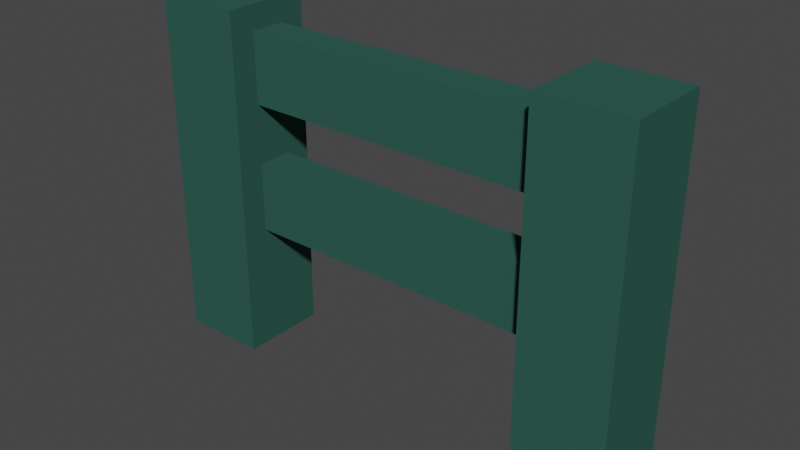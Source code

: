 # Source: Fence.blend  (saved by Blender 2.92.15; exported with 4.5.12 LTS)
import bpy
from mathutils import Matrix  # noqa: F401  (used for matrix-valued properties, if any)

bpy.ops.wm.read_factory_settings(use_empty=True)
scene = bpy.context.scene
scene.name = 'Scene'

# ---- collections
col_collection = bpy.data.collections.new('Collection'); scene.collection.children.link(col_collection)

# ---- materials (node trees are filled in below, after node groups)
mat_material_002 = bpy.data.materials.new('Material.002')
mat_material_002.alpha_threshold = 0.0
mat_material_002.preview_render_type = 'FLAT'
mat_material_002.diffuse_color = (0.03071, 0.0999, 0.07819, 1.0)
mat_material_002.roughness = 0.4103
mat_material_002.specular_intensity = 0.0

# ---- material node trees

# ---- world
world_world = bpy.data.worlds.new('World'); scene.world = world_world
world_world.use_nodes = True; world_world.node_tree.nodes.clear()
_N = world_world.node_tree.nodes; _L = world_world.node_tree.links
n0 = _N.new('ShaderNodeOutputWorld'); n0.name = 'World Output'; n0.location = (300, 300)
n1 = _N.new('ShaderNodeBackground'); n1.name = 'Background'; n1.location = (10, 300)
n1.inputs[0].default_value = (0.05088, 0.05088, 0.05088, 1.0)
_L.new(n1.outputs[0], n0.inputs[0])
n0.is_active_output = True
world_world.color = (0.05088, 0.05088, 0.05088)
world_world.use_sun_shadow = False
world_world.sun_shadow_jitter_overblur = 0.0

# ---- meshes
me_cube_004 = bpy.data.meshes.new('Cube.004')
me_cube_004.from_pydata([(-1.0, -1.0, -1.0), (-1.0, -1.0, 1.0), (-1.0, 1.0, -1.0), (-1.0, 1.0, 1.0), (1.0, -1.0, -1.0), (1.0, -1.0, 1.0), (1.0, 1.0, -1.0), (1.0, 1.0, 1.0), (-8.751, -0.4, 0.4588), (-8.751, -0.4, 0.8588), (-8.751, 0.4, 0.4588), (-8.751, 0.4, 0.8588), (-0.7511, -0.4, 0.4588), (-0.7511, -0.4, 0.8588), (-0.7511, 0.4, 0.4588), (-0.7511, 0.4, 0.8588), (-8.751, -0.4, -0.2806), (-8.751, -0.4, 0.1194), (-8.751, 0.4, -0.2806), (-8.751, 0.4, 0.1194), (-0.7511, -0.4, -0.2806), (-0.7511, -0.4, 0.1194), (-0.7511, 0.4, -0.2806), (-0.7511, 0.4, 0.1194), (-10.12, -1.0, -1.0), (-10.12, -1.0, 1.0), (-10.12, 1.0, -1.0), (-10.12, 1.0, 1.0), (-8.124, -1.0, -1.0), (-8.124, -1.0, 1.0), (-8.124, 1.0, -1.0), (-8.124, 1.0, 1.0)], [], [(0, 1, 3, 2), (2, 3, 7, 6), (6, 7, 5, 4), (4, 5, 1, 0), (2, 6, 4, 0), (7, 3, 1, 5), (8, 9, 11, 10), (10, 11, 15, 14), (14, 15, 13, 12), (12, 13, 9, 8), (10, 14, 12, 8), (15, 11, 9, 13), (16, 17, 19, 18), (18, 19, 23, 22), (22, 23, 21, 20), (20, 21, 17, 16), (18, 22, 20, 16), (23, 19, 17, 21), (24, 25, 27, 26), (26, 27, 31, 30), (30, 31, 29, 28), (28, 29, 25, 24), (26, 30, 28, 24), (31, 27, 25, 29)])
_uv = me_cube_004.uv_layers.new(name='UVMap')
_uv.uv.foreach_set('vector', [0.375, 0.0, 0.625, 0.0, 0.625, 0.25, 0.375, 0.25, 0.25, 0.0, 0.25, 0.25, 0.0, 0.25, 0.0, 0.0, 0.4869, 0.4891, 0.4835, 0.6172, 0.4764, 0.6309, 0.4805, 0.5065, 0.375, 0.75, 0.625, 0.75, 0.625, 1.0, 0.375, 1.0, 0.1965, 0.2001, 0.2264, 0.2596, 0.1846, 0.3196, 0.1459, 0.2864, 0.4835, 0.6172, 0.5206, 0.6207, 0.512, 0.6342, 0.4764, 0.6309, 0.375, 0.0, 0.625, 0.0, 0.625, 0.25, 0.375, 0.25, 0.35, 1.0, 0.3, 1.0, 0.3, 0.0, 0.35, 0.0, 0.375, 0.5, 0.625, 0.5, 0.625, 0.75, 0.375, 0.75, 0.375, 0.75, 0.625, 0.75, 0.625, 1.0, 0.375, 1.0, 0.6497, 0.6017, 0.5135, 0.5875, 0.5102, 0.5934, 0.6443, 0.6071, 0.5134, 0.6146, 0.6526, 0.6281, 0.647, 0.6332, 0.5101, 0.6201, 0.375, 0.0, 0.625, 0.0, 0.625, 0.25, 0.375, 0.25, 0.3, 1.0, 0.25, 1.0, 0.25, 0.0, 0.3, 0.0, 0.375, 0.5, 0.625, 0.5, 0.625, 0.75, 0.375, 0.75, 0.375, 0.75, 0.625, 0.75, 0.625, 1.0, 0.375, 1.0, 0.6446, 0.5557, 0.5136, 0.5404, 0.5105, 0.5469, 0.6395, 0.5616, 0.5136, 0.5654, 0.6473, 0.5801, 0.642, 0.5858, 0.5104, 0.5716, 0.375, 0.0, 0.625, 0.0, 0.625, 0.25, 0.375, 0.25, 0.25, 0.25, 0.25, 0.5, 0.0, 0.5, 0.0, 0.25, 0.6341, 0.508, 0.6472, 0.6329, 0.6336, 0.6454, 0.6223, 0.524, 0.02792, 0.163, 0.2142, 0.2592, 0.2869, 0.4334, 0.0001532, 0.457, 0.6649, 0.5119, 0.6341, 0.508, 0.6223, 0.524, 0.652, 0.5277, 0.6472, 0.6329, 0.6813, 0.6361, 0.6664, 0.6484, 0.6336, 0.6454])
me_cube_004.materials.append(mat_material_002)
me_cube_004.use_remesh_fix_poles = True
me_cube_004.use_remesh_preserve_attributes = False
me_cube_004.use_mirror_vertex_groups = False
me_cube_004.update()

# ---- objects
ob_fence = bpy.data.objects.new('Fence', me_cube_004)

# ---- transforms, parenting, visibility, modifiers, constraints
ob_fence.location = (0.0, 0.0, 1.0)
ob_fence.scale = (0.25, 0.25, 1.0)
ob_fence.lineart.crease_threshold = 0.0

# ---- collection membership
col_collection.objects.link(ob_fence)

# ---- scene / render settings (as saved in the file)
scene.frame_start = 1; scene.frame_end = 250; scene.frame_set(2)
scene.render.engine = 'BLENDER_EEVEE_NEXT'
scene.cycles.use_denoising = False
scene.cycles.samples = 128
scene.cycles.sampling_pattern = 'TABULATED_SOBOL'
scene.cycles.use_adaptive_sampling = False
scene.cycles.use_light_tree = False
scene.view_settings.view_transform = 'Filmic'
bpy.context.view_layer.update()

# ---- added for rendering (the .blend has no active camera and no usable light): camera, sun
cam_auto = bpy.data.cameras.new('AutoCamera')
cam_auto.lens = 50.0
cam_auto.sensor_width = 36.0
cam_auto.clip_end = 1000.0
ob_auto_camera = bpy.data.objects.new('AutoCamera', cam_auto)
scene.collection.objects.link(ob_auto_camera)
ob_auto_camera.location = (2.06246, -3.84362, 3.56242)
ob_auto_camera.rotation_euler = (1.09748, -7.21219e-08, 0.694738)
scene.camera = ob_auto_camera
light_auto_sun = bpy.data.lights.new('AutoSun', 'SUN')
light_auto_sun.energy = 3.0
light_auto_sun.angle = 0.0523599
ob_auto_sun = bpy.data.objects.new('AutoSun', light_auto_sun)
scene.collection.objects.link(ob_auto_sun)
ob_auto_sun.rotation_euler = (0.872665, 0.174533, 0.523599)
bpy.context.view_layer.update()
